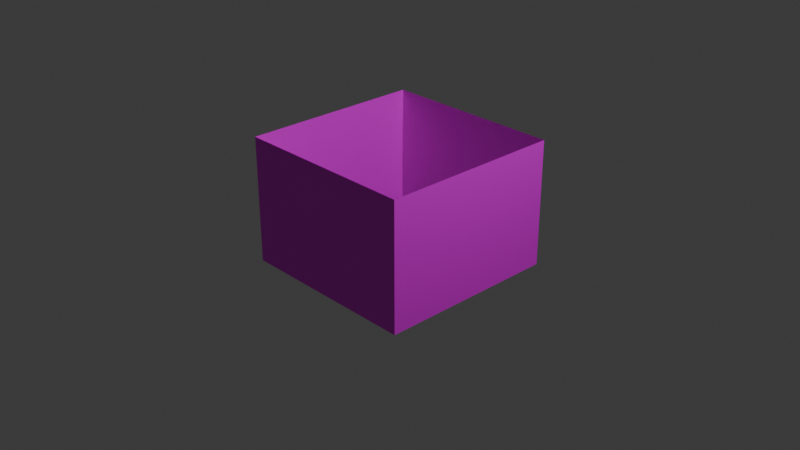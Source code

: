 # Source: emblem_marker.blend  (saved by Blender 4.3.34; exported with 4.5.12 LTS)
import bpy
from mathutils import Matrix  # noqa: F401  (used for matrix-valued properties, if any)

bpy.ops.wm.read_factory_settings(use_empty=True)
scene = bpy.context.scene
scene.name = 'Scene'

# ---- collections
col_collection = bpy.data.collections.new('Collection'); scene.collection.children.link(col_collection)

# ---- images (referenced by path relative to the original .blend; pixels are not part of the script)
import os
ASSET_DIR = os.environ.get("B2B_ASSET_DIR", "")  # directory of the original .blend (textures are referenced by path, not embedded)
HERE = os.path.dirname(os.path.abspath(__file__))  # packed textures are extracted next to this script under _unpacked/

def load_image(name, relpath, width, height, colorspace="sRGB"):
    """Load a texture the original file referenced (path relative to the .blend, or extracted next to this script)."""
    p = next((c for c in (os.path.join(HERE, relpath), os.path.join(ASSET_DIR, relpath)) if relpath and os.path.exists(c)), "")
    if p:
        img = bpy.data.images.load(p, check_existing=True)
        img.name = name
    else:  # same state as the original file: an image datablock whose file is absent (Cycles renders it pink)
        img = bpy.data.images.new(name, width, height)
        img.source = "FILE"
        img.filepath = "//" + (relpath or name)
    img.colorspace_settings.name = colorspace
    return img
img_wyrda_emblem_marker_png = load_image('wyrda_emblem_marker.png', 'wyrda_emblem_marker.png', 1024, 1024, 'sRGB')

# ---- materials (node trees are filled in below, after node groups)
mat_material = bpy.data.materials.new('Material')
mat_material.alpha_threshold = 0.0
mat_material.roughness = 0.5
mat_material.line_color = (0.0, 0.0, 0.0, 1.0)

# ---- material node trees
mat_material.use_nodes = True; mat_material.node_tree.nodes.clear()
_N = mat_material.node_tree.nodes; _L = mat_material.node_tree.links
n0 = _N.new('ShaderNodeOutputMaterial'); n0.name = 'Material Output'; n0.location = (300, 300)
n1 = _N.new('ShaderNodeBsdfPrincipled'); n1.name = 'Principled BSDF'; n1.location = (10, 300)
n1.inputs[3].default_value = 1.45
n2 = _N.new('ShaderNodeTexImage'); n2.name = 'Image Texture'; n2.location = (-399, 198)
n2.image = img_wyrda_emblem_marker_png
_L.new(n1.outputs[0], n0.inputs[0])
_L.new(n2.outputs[0], n1.inputs[0])
_L.new(n2.outputs[1], n1.inputs[4])
n0.is_active_output = True

# ---- world
world_world = bpy.data.worlds.new('World'); scene.world = world_world
world_world.use_nodes = True; world_world.node_tree.nodes.clear()
_N = world_world.node_tree.nodes; _L = world_world.node_tree.links
n0 = _N.new('ShaderNodeOutputWorld'); n0.name = 'World Output'; n0.location = (300, 300)
n1 = _N.new('ShaderNodeBackground'); n1.name = 'Background'; n1.location = (10, 300)
n1.inputs[0].default_value = (0.05088, 0.05088, 0.05088, 1.0)
_L.new(n1.outputs[0], n0.inputs[0])
n0.is_active_output = True
world_world.color = (0.05088, 0.05088, 0.05088)
world_world.sun_shadow_jitter_overblur = 0.0

# ---- cameras
cam_camera = bpy.data.cameras.new('Camera')
cam_camera.clip_end = 100.0
cam_camera.ortho_scale = 7.314

# ---- lights
light_light = bpy.data.lights.new('Light', 'POINT')
light_light.energy = 1000.0
light_light.shadow_soft_size = 0.1

# ---- meshes
me_cube = bpy.data.meshes.new('Cube')
me_cube.from_pydata([(1.0, 1.0, 0.375), (1.0, 1.0, -1.0), (1.0, -1.0, 0.375), (1.0, -1.0, -1.0), (-1.0, 1.0, 0.375), (-1.0, 1.0, -1.0), (-1.0, -1.0, 0.375), (-1.0, -1.0, -1.0)], [], [(3, 2, 6, 7), (7, 6, 4, 5), (1, 0, 2, 3), (5, 4, 0, 1)])
_uv = me_cube.uv_layers.new(name='UVMap')
_uv.uv.foreach_set('vector', [1.0, 5.96e-08, 1.0, 1.0, 0.0, 1.0, 1.192e-07, -8.941e-08, 1.0, 2.384e-07, 1.0, 1.0, 2.98e-08, 1.0, 2.384e-07, 0.0, 1.0, 1.192e-07, 1.0, 1.0, -5.96e-08, 1.0, 1.192e-07, -5.96e-08, 1.0, 1.192e-07, 1.0, 1.0, 8.941e-08, 1.0, 1.192e-07, 8.941e-08])
me_cube.materials.append(mat_material)
me_cube.use_mirror_vertex_groups = False
me_cube.update()

# ---- objects
ob_cube = bpy.data.objects.new('Cube', me_cube)
ob_light = bpy.data.objects.new('Light', light_light)
ob_camera = bpy.data.objects.new('Camera', cam_camera)

# ---- transforms, parenting, visibility, modifiers, constraints
ob_cube.location = (0.0, 0.0, 0.5)
ob_cube.lock_rotations_4d = False
ob_cube.empty_display_type = 'ARROWS'
ob_cube.lineart.crease_threshold = 0.0
ob_light.location = (4.076, 1.005, 5.904)
ob_light.rotation_euler = (0.6503, 0.05522, 1.866)
ob_light.lock_rotations_4d = False
ob_light.empty_display_type = 'ARROWS'
ob_light.color = (0.0, 0.0, 0.0, 0.0)
ob_light.lineart.crease_threshold = 0.0
ob_camera.location = (7.359, -6.926, 4.958)
ob_camera.rotation_euler = (1.109, 0.0, 0.8149)
ob_camera.lock_rotations_4d = False
ob_camera.empty_display_type = 'ARROWS'
ob_camera.color = (0.0, 0.0, 0.0, 0.0)
ob_camera.display_type = 'WIRE'
ob_camera.lineart.crease_threshold = 0.0

# ---- collection membership
col_collection.objects.link(ob_cube)
col_collection.objects.link(ob_light)
col_collection.objects.link(ob_camera)

# ---- scene / render settings (as saved in the file)
scene.camera = ob_camera
scene.frame_start = 1; scene.frame_end = 250; scene.frame_set(1)
scene.render.engine = 'BLENDER_EEVEE_NEXT'
scene.eevee.taa_samples = 2
bpy.context.view_layer.update()
